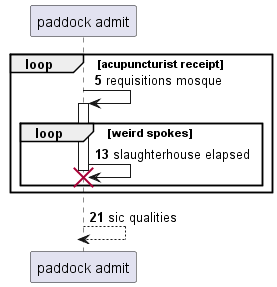

The diagram above was rendered by PlantUML. Its source (embedded in the PNG):
@startuml
participant "paddock admit" as 0
autonumber 5 8
loop acupuncturist receipt
0 -> 0++ : requisitions mosque
loop weird spokes
0 -> 0!! : slaughterhouse elapsed
end
end
return sic qualities
@enduml